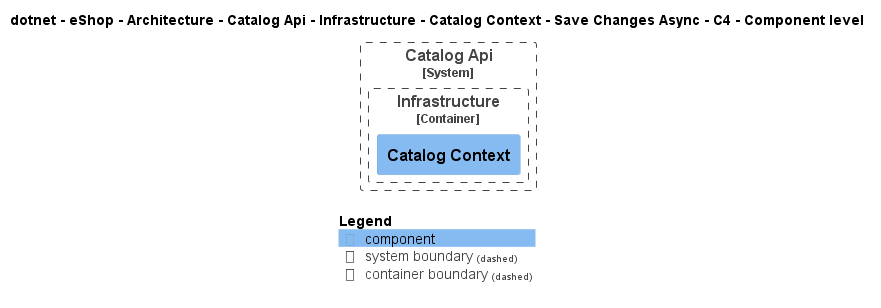

The diagram above was rendered by PlantUML. Its source (embedded in the PNG):
@startuml
!pragma layout smetana
!include ..\..\..\..\..\..\..\..\..\..\..\.c4s\C4_Component.puml

AddElementTag("c4interflow:lifecycle:new", $bgColor=green, $fontColor=#ffffff, $borderColor=green, $shadowing="False")
AddElementTag("c4interflow:lifecycle:changed", $bgColor=orange, $fontColor=#ffffff, $borderColor=orange, $shadowing="False")
AddElementTag("c4interflow:lifecycle:removed", $bgColor=red, $fontColor=#ffffff, $borderColor=red, $shadowing="False")

AddRelTag("c4interflow:lifecycle:new", $textColor=green, $lineColor=green)
AddRelTag("c4interflow:lifecycle:changed", $textColor=orange, $lineColor=orange)
AddRelTag("c4interflow:lifecycle:removed", $textColor=red, $lineColor=red)

SHOW_PERSON_PORTRAIT()
LAYOUT_TOP_DOWN()

skinparam linetype polyline

title dotnet - eShop - Architecture - Catalog Api - Infrastructure - Catalog Context - Save Changes Async - C4 - Component level


System_Boundary(dotnet.eShop.Architecture.SoftwareSystems.CatalogApi, "Catalog Api") {
    
Container_Boundary(dotnet.eShop.Architecture.SoftwareSystems.CatalogApi.Containers.Infrastructure, "Infrastructure") {
    Component(dotnet.eShop.Architecture.SoftwareSystems.CatalogApi.Containers.Infrastructure.Components.CatalogContext, "Catalog Context", "", "")
}
}



SHOW_LEGEND()
@enduml